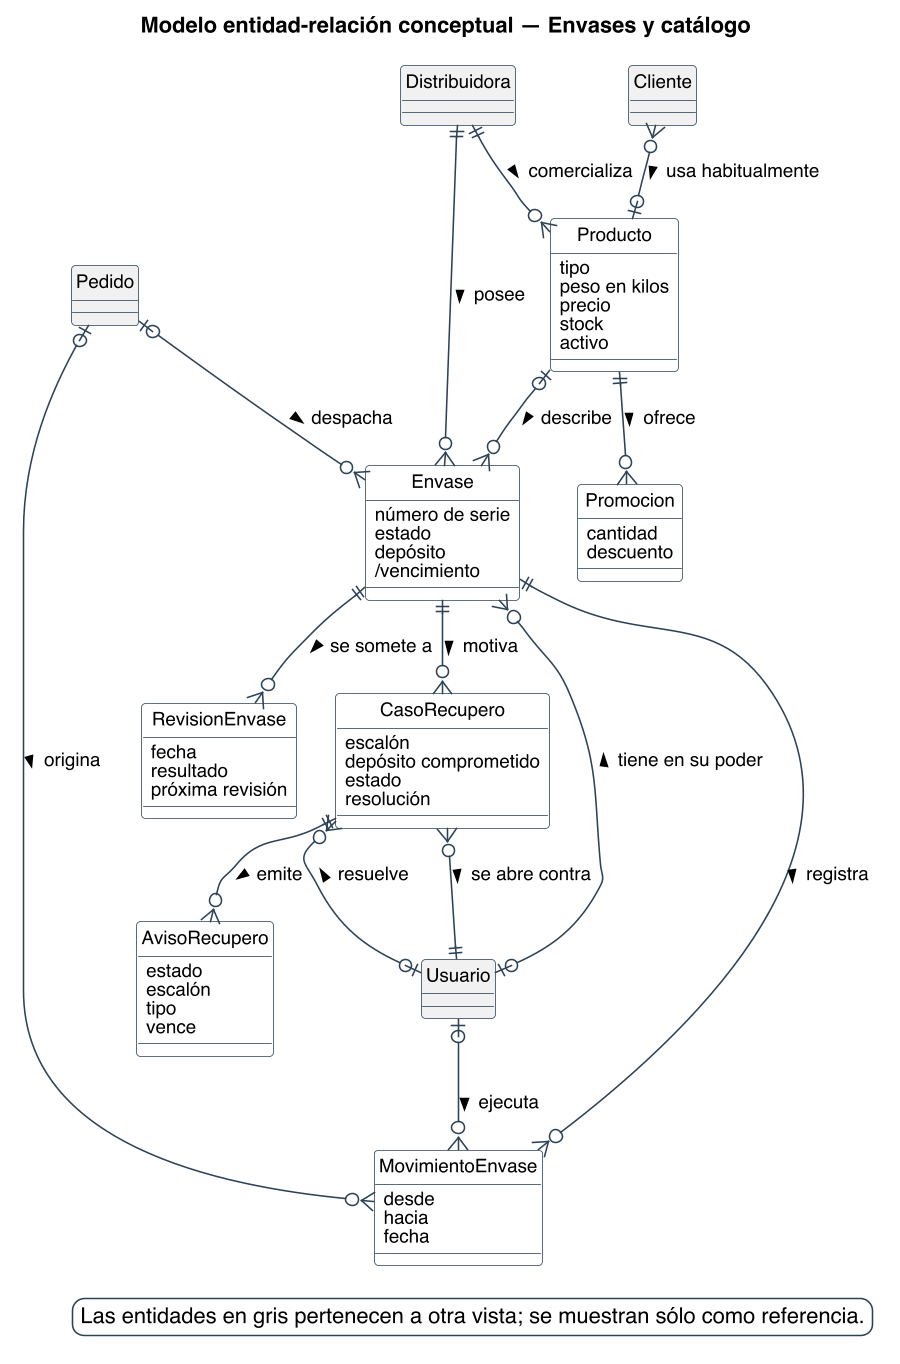

The diagram above was rendered by PlantUML. Its source (embedded in the PNG):
@startuml
title Modelo entidad-relación conceptual — Envases y catálogo
skinparam backgroundColor #FFFFFF
skinparam shadowing false
skinparam defaultFontName Helvetica
skinparam defaultFontSize 12
skinparam dpi 150
skinparam class {
  BorderColor #2C4257
  BackgroundColor #FFFFFF
  ArrowColor #2C4257
  FontSize 12
}
skinparam entity<<ajena>> {
  BackgroundColor #F1F1F1
  BorderColor #8A97A3
  FontColor #55616C
}
skinparam class<<propuesto>> {
  BorderColor #1F5E8C
  BackgroundColor #E4EDF4
}
skinparam legendBackgroundColor #FFFFFF
skinparam legendBorderColor #2C4257

hide circle

skinparam nodesep 25
skinparam ranksep 45

entity Producto {
  {field} tipo
  {field} peso en kilos
  {field} precio
  {field} stock
  {field} activo
}
entity Promocion {
  {field} cantidad
  {field} descuento
}
entity Envase {
  {field} número de serie
  {field} estado
  {field} depósito
  {field} /vencimiento
}
entity MovimientoEnvase {
  {field} desde
  {field} hacia
  {field} fecha
}
entity RevisionEnvase {
  {field} fecha
  {field} resultado
  {field} próxima revisión
}
entity CasoRecupero {
  {field} escalón
  {field} depósito comprometido
  {field} estado
  {field} resolución
}
entity AvisoRecupero {
  {field} estado
  {field} escalón
  {field} tipo
  {field} vence
}
entity Cliente #F1F1F1 {
}
entity Pedido #F1F1F1 {
}
entity Usuario #F1F1F1 {
}
entity Distribuidora #F1F1F1 {
}

Distribuidora ||--o{ Producto : comercializa >
Cliente }o--o| Producto : usa habitualmente >
Producto ||--o{ Promocion : ofrece >
Usuario |o--o{ Envase : tiene en su poder >
Pedido |o--o{ Envase : despacha >
Distribuidora ||--o{ Envase : posee >
Producto |o--o{ Envase : describe >
Envase ||--o{ RevisionEnvase : se somete a >
Usuario |o--o{ MovimientoEnvase : ejecuta >
Envase ||--o{ MovimientoEnvase : registra >
Pedido |o--o{ MovimientoEnvase : origina >
Envase ||--o{ CasoRecupero : motiva >
Usuario |o--o{ CasoRecupero : resuelve >
CasoRecupero }o--|| Usuario : se abre contra >
CasoRecupero ||--o{ AvisoRecupero : emite >

legend bottom right
  Las entidades en gris pertenecen a otra vista; se muestran sólo como referencia.
endlegend
@enduml